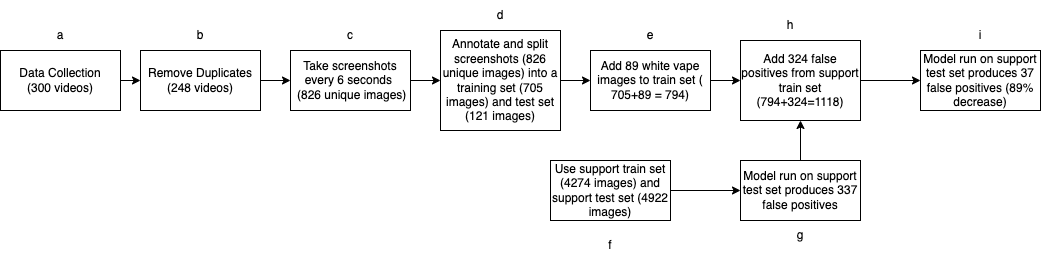

The diagram above was exported from draw.io. Its source (the exported page's mxGraphModel, read from the mxfile embedded in the PNG):
<mxGraphModel dx="592" dy="648" grid="1" gridSize="10" guides="1" tooltips="1" connect="1" arrows="1" fold="1" page="1" pageScale="1" pageWidth="827" pageHeight="1169" math="0" shadow="0">
  <root>
    <mxCell id="0" />
    <mxCell id="1" parent="0" />
    <mxCell id="RwEk2O-MggdgjpfFFomP-2" style="edgeStyle=orthogonalEdgeStyle;rounded=0;orthogonalLoop=1;jettySize=auto;html=1;exitX=1;exitY=0.5;exitDx=0;exitDy=0;" parent="1" source="O5ys0rMuZXt4lvtuewOj-2" target="O5ys0rMuZXt4lvtuewOj-3" edge="1">
      <mxGeometry relative="1" as="geometry" />
    </mxCell>
    <mxCell id="O5ys0rMuZXt4lvtuewOj-2" value="Remove Duplicates (248 videos)" style="rounded=0;whiteSpace=wrap;html=1;" parent="1" vertex="1">
      <mxGeometry x="210" y="330" width="120" height="60" as="geometry" />
    </mxCell>
    <mxCell id="RwEk2O-MggdgjpfFFomP-3" style="edgeStyle=orthogonalEdgeStyle;rounded=0;orthogonalLoop=1;jettySize=auto;html=1;exitX=1;exitY=0.5;exitDx=0;exitDy=0;entryX=0;entryY=0.5;entryDx=0;entryDy=0;" parent="1" source="O5ys0rMuZXt4lvtuewOj-3" target="O5ys0rMuZXt4lvtuewOj-5" edge="1">
      <mxGeometry relative="1" as="geometry" />
    </mxCell>
    <mxCell id="O5ys0rMuZXt4lvtuewOj-3" value="Take screenshots every 6 seconds&amp;nbsp;&lt;br&gt;&amp;nbsp;(826 unique images)" style="rounded=0;whiteSpace=wrap;html=1;" parent="1" vertex="1">
      <mxGeometry x="360" y="330" width="120" height="60" as="geometry" />
    </mxCell>
    <mxCell id="RwEk2O-MggdgjpfFFomP-1" style="edgeStyle=orthogonalEdgeStyle;rounded=0;orthogonalLoop=1;jettySize=auto;html=1;exitX=1;exitY=0.5;exitDx=0;exitDy=0;entryX=0;entryY=0.5;entryDx=0;entryDy=0;" parent="1" source="O5ys0rMuZXt4lvtuewOj-4" target="O5ys0rMuZXt4lvtuewOj-2" edge="1">
      <mxGeometry relative="1" as="geometry" />
    </mxCell>
    <mxCell id="O5ys0rMuZXt4lvtuewOj-4" value="Data Collection&lt;br&gt;(300 videos)" style="rounded=0;whiteSpace=wrap;html=1;" parent="1" vertex="1">
      <mxGeometry x="70" y="330" width="120" height="60" as="geometry" />
    </mxCell>
    <mxCell id="RwEk2O-MggdgjpfFFomP-4" style="edgeStyle=orthogonalEdgeStyle;rounded=0;orthogonalLoop=1;jettySize=auto;html=1;exitX=1;exitY=0.5;exitDx=0;exitDy=0;entryX=0;entryY=0.5;entryDx=0;entryDy=0;" parent="1" source="O5ys0rMuZXt4lvtuewOj-5" target="O5ys0rMuZXt4lvtuewOj-9" edge="1">
      <mxGeometry relative="1" as="geometry" />
    </mxCell>
    <mxCell id="O5ys0rMuZXt4lvtuewOj-5" value="Annotate and split screenshots (826 unique images) into a training set (705 images) and test set (121 images)" style="rounded=0;whiteSpace=wrap;html=1;" parent="1" vertex="1">
      <mxGeometry x="510" y="310" width="120" height="100" as="geometry" />
    </mxCell>
    <mxCell id="RwEk2O-MggdgjpfFFomP-5" style="edgeStyle=orthogonalEdgeStyle;rounded=0;orthogonalLoop=1;jettySize=auto;html=1;exitX=1;exitY=0.5;exitDx=0;exitDy=0;entryX=0;entryY=0.5;entryDx=0;entryDy=0;" parent="1" source="O5ys0rMuZXt4lvtuewOj-9" target="O5ys0rMuZXt4lvtuewOj-10" edge="1">
      <mxGeometry relative="1" as="geometry" />
    </mxCell>
    <mxCell id="O5ys0rMuZXt4lvtuewOj-9" value="Add 89 white vape images to train set ( 705+89 = 794)" style="rounded=0;whiteSpace=wrap;html=1;" parent="1" vertex="1">
      <mxGeometry x="660" y="330" width="120" height="60" as="geometry" />
    </mxCell>
    <mxCell id="EKP1PTxt7xMipj0dw_kH-4" style="edgeStyle=orthogonalEdgeStyle;rounded=0;orthogonalLoop=1;jettySize=auto;html=1;exitX=1;exitY=0.5;exitDx=0;exitDy=0;entryX=0;entryY=0.5;entryDx=0;entryDy=0;" parent="1" source="O5ys0rMuZXt4lvtuewOj-10" target="EKP1PTxt7xMipj0dw_kH-3" edge="1">
      <mxGeometry relative="1" as="geometry" />
    </mxCell>
    <mxCell id="O5ys0rMuZXt4lvtuewOj-10" value="Add 324 false positives from support train set (794+324=1118)" style="rounded=0;whiteSpace=wrap;html=1;" parent="1" vertex="1">
      <mxGeometry x="810" y="320" width="120" height="80" as="geometry" />
    </mxCell>
    <mxCell id="RwEk2O-MggdgjpfFFomP-7" style="edgeStyle=orthogonalEdgeStyle;rounded=0;orthogonalLoop=1;jettySize=auto;html=1;exitX=0.5;exitY=0;exitDx=0;exitDy=0;" parent="1" source="RwEk2O-MggdgjpfFFomP-6" target="O5ys0rMuZXt4lvtuewOj-10" edge="1">
      <mxGeometry relative="1" as="geometry" />
    </mxCell>
    <mxCell id="RwEk2O-MggdgjpfFFomP-6" value="Model run on support test set produces 337 false positives" style="rounded=0;whiteSpace=wrap;html=1;" parent="1" vertex="1">
      <mxGeometry x="810" y="440" width="120" height="60" as="geometry" />
    </mxCell>
    <mxCell id="EKP1PTxt7xMipj0dw_kH-2" style="edgeStyle=orthogonalEdgeStyle;rounded=0;orthogonalLoop=1;jettySize=auto;html=1;exitX=1;exitY=0.5;exitDx=0;exitDy=0;entryX=0;entryY=0.5;entryDx=0;entryDy=0;" parent="1" source="EKP1PTxt7xMipj0dw_kH-1" target="RwEk2O-MggdgjpfFFomP-6" edge="1">
      <mxGeometry relative="1" as="geometry" />
    </mxCell>
    <mxCell id="EKP1PTxt7xMipj0dw_kH-1" value="Use support train set (4274 images) and support test set (4922 images)" style="rounded=0;whiteSpace=wrap;html=1;" parent="1" vertex="1">
      <mxGeometry x="620" y="440" width="120" height="60" as="geometry" />
    </mxCell>
    <mxCell id="EKP1PTxt7xMipj0dw_kH-3" value="Model run on support test set produces 37 false positives (89% decrease)" style="rounded=0;whiteSpace=wrap;html=1;" parent="1" vertex="1">
      <mxGeometry x="990" y="330" width="120" height="60" as="geometry" />
    </mxCell>
    <mxCell id="EKP1PTxt7xMipj0dw_kH-5" value="a" style="text;html=1;strokeColor=none;fillColor=none;align=center;verticalAlign=middle;whiteSpace=wrap;rounded=0;" parent="1" vertex="1">
      <mxGeometry x="100" y="300" width="60" height="30" as="geometry" />
    </mxCell>
    <mxCell id="EKP1PTxt7xMipj0dw_kH-6" value="b" style="text;html=1;strokeColor=none;fillColor=none;align=center;verticalAlign=middle;whiteSpace=wrap;rounded=0;" parent="1" vertex="1">
      <mxGeometry x="240" y="300" width="60" height="30" as="geometry" />
    </mxCell>
    <mxCell id="EKP1PTxt7xMipj0dw_kH-7" value="c" style="text;html=1;strokeColor=none;fillColor=none;align=center;verticalAlign=middle;whiteSpace=wrap;rounded=0;" parent="1" vertex="1">
      <mxGeometry x="390" y="300" width="60" height="30" as="geometry" />
    </mxCell>
    <mxCell id="EKP1PTxt7xMipj0dw_kH-8" value="d" style="text;html=1;strokeColor=none;fillColor=none;align=center;verticalAlign=middle;whiteSpace=wrap;rounded=0;" parent="1" vertex="1">
      <mxGeometry x="540" y="280" width="60" height="30" as="geometry" />
    </mxCell>
    <mxCell id="EKP1PTxt7xMipj0dw_kH-9" value="e" style="text;html=1;strokeColor=none;fillColor=none;align=center;verticalAlign=middle;whiteSpace=wrap;rounded=0;" parent="1" vertex="1">
      <mxGeometry x="690" y="300" width="60" height="30" as="geometry" />
    </mxCell>
    <mxCell id="EKP1PTxt7xMipj0dw_kH-10" value="f" style="text;html=1;strokeColor=none;fillColor=none;align=center;verticalAlign=middle;whiteSpace=wrap;rounded=0;" parent="1" vertex="1">
      <mxGeometry x="650" y="510" width="60" height="30" as="geometry" />
    </mxCell>
    <mxCell id="EKP1PTxt7xMipj0dw_kH-11" value="g" style="text;html=1;strokeColor=none;fillColor=none;align=center;verticalAlign=middle;whiteSpace=wrap;rounded=0;" parent="1" vertex="1">
      <mxGeometry x="840" y="500" width="60" height="30" as="geometry" />
    </mxCell>
    <mxCell id="EKP1PTxt7xMipj0dw_kH-12" value="h" style="text;html=1;strokeColor=none;fillColor=none;align=center;verticalAlign=middle;whiteSpace=wrap;rounded=0;" parent="1" vertex="1">
      <mxGeometry x="830" y="290" width="60" height="30" as="geometry" />
    </mxCell>
    <mxCell id="EKP1PTxt7xMipj0dw_kH-13" value="i" style="text;html=1;strokeColor=none;fillColor=none;align=center;verticalAlign=middle;whiteSpace=wrap;rounded=0;" parent="1" vertex="1">
      <mxGeometry x="1020" y="300" width="60" height="30" as="geometry" />
    </mxCell>
  </root>
</mxGraphModel>